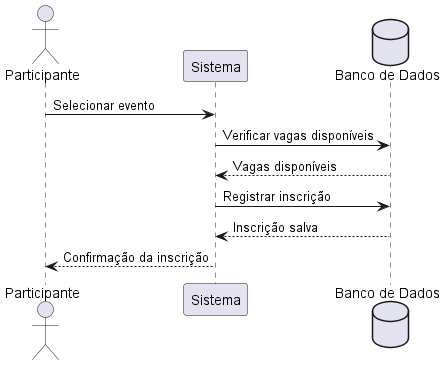

The diagram above was rendered by PlantUML. Its source (embedded in the PNG):
@startuml

actor Participante

participant "Sistema" as Sistema
database "Banco de Dados" as BD

Participante -> Sistema : Selecionar evento
Sistema -> BD : Verificar vagas disponíveis
BD --> Sistema : Vagas disponíveis

Sistema -> BD : Registrar inscrição
BD --> Sistema : Inscrição salva

Sistema --> Participante : Confirmação da inscrição

@enduml